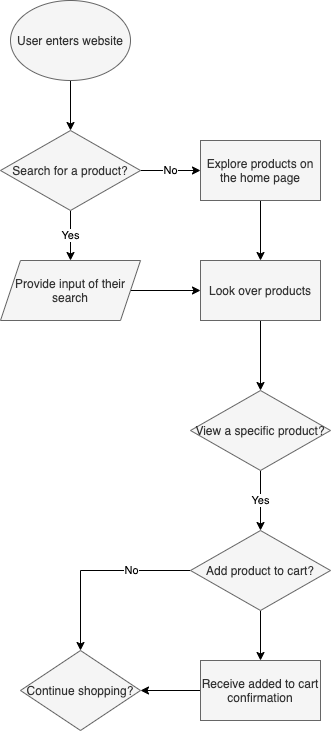

The diagram above was exported from draw.io. Its source (the exported page's mxGraphModel, read from the mxfile embedded in the PNG):
<mxGraphModel dx="188" dy="433" grid="1" gridSize="10" guides="1" tooltips="1" connect="1" arrows="1" fold="1" page="1" pageScale="1" pageWidth="850" pageHeight="1100" math="0" shadow="0">
  <root>
    <mxCell id="0" />
    <mxCell id="1" parent="0" />
    <mxCell id="5" style="edgeStyle=orthogonalEdgeStyle;rounded=0;orthogonalLoop=1;jettySize=auto;html=1;" edge="1" parent="1" source="4">
      <mxGeometry relative="1" as="geometry">
        <mxPoint x="120" y="160" as="targetPoint" />
      </mxGeometry>
    </mxCell>
    <mxCell id="4" value="User enters website" style="ellipse;whiteSpace=wrap;html=1;fillColor=#f5f5f5;strokeColor=#666666;fontColor=#333333;" vertex="1" parent="1">
      <mxGeometry x="60" y="30" width="120" height="80" as="geometry" />
    </mxCell>
    <mxCell id="7" value="No" style="edgeStyle=orthogonalEdgeStyle;rounded=0;orthogonalLoop=1;jettySize=auto;html=1;" edge="1" parent="1" source="6" target="9">
      <mxGeometry relative="1" as="geometry">
        <mxPoint x="260" y="200" as="targetPoint" />
      </mxGeometry>
    </mxCell>
    <mxCell id="8" value="Yes" style="edgeStyle=orthogonalEdgeStyle;rounded=0;orthogonalLoop=1;jettySize=auto;html=1;" edge="1" parent="1" source="6">
      <mxGeometry relative="1" as="geometry">
        <mxPoint x="120" y="290" as="targetPoint" />
      </mxGeometry>
    </mxCell>
    <mxCell id="6" value="Search for a product?" style="rhombus;whiteSpace=wrap;html=1;fillColor=#f5f5f5;strokeColor=#666666;fontColor=#333333;" vertex="1" parent="1">
      <mxGeometry x="50" y="160" width="140" height="80" as="geometry" />
    </mxCell>
    <mxCell id="13" style="edgeStyle=orthogonalEdgeStyle;rounded=0;orthogonalLoop=1;jettySize=auto;html=1;entryX=0.5;entryY=0;entryDx=0;entryDy=0;" edge="1" parent="1" source="9" target="11">
      <mxGeometry relative="1" as="geometry" />
    </mxCell>
    <mxCell id="9" value="Explore products on the home page" style="rounded=0;whiteSpace=wrap;html=1;fillColor=#f5f5f5;strokeColor=#666666;fontColor=#333333;" vertex="1" parent="1">
      <mxGeometry x="250" y="170" width="120" height="60" as="geometry" />
    </mxCell>
    <mxCell id="12" style="edgeStyle=orthogonalEdgeStyle;rounded=0;orthogonalLoop=1;jettySize=auto;html=1;exitX=1;exitY=0.5;exitDx=0;exitDy=0;entryX=0;entryY=0.5;entryDx=0;entryDy=0;" edge="1" parent="1" source="10" target="11">
      <mxGeometry relative="1" as="geometry" />
    </mxCell>
    <mxCell id="10" value="Provide input of their search" style="shape=parallelogram;perimeter=parallelogramPerimeter;whiteSpace=wrap;html=1;fixedSize=1;fillColor=#f5f5f5;strokeColor=#666666;fontColor=#333333;" vertex="1" parent="1">
      <mxGeometry x="50" y="290" width="140" height="60" as="geometry" />
    </mxCell>
    <mxCell id="14" style="edgeStyle=orthogonalEdgeStyle;rounded=0;orthogonalLoop=1;jettySize=auto;html=1;" edge="1" parent="1" source="11" target="15">
      <mxGeometry relative="1" as="geometry">
        <mxPoint x="310" y="410" as="targetPoint" />
      </mxGeometry>
    </mxCell>
    <mxCell id="11" value="Look over products" style="rounded=0;whiteSpace=wrap;html=1;fillColor=#f5f5f5;strokeColor=#666666;fontColor=#333333;" vertex="1" parent="1">
      <mxGeometry x="250" y="290" width="120" height="60" as="geometry" />
    </mxCell>
    <mxCell id="16" value="Yes" style="edgeStyle=orthogonalEdgeStyle;rounded=0;orthogonalLoop=1;jettySize=auto;html=1;" edge="1" parent="1" source="15" target="17">
      <mxGeometry relative="1" as="geometry">
        <mxPoint x="310.00000000000006" y="560" as="targetPoint" />
      </mxGeometry>
    </mxCell>
    <mxCell id="15" value="View a specific product?" style="rhombus;whiteSpace=wrap;html=1;fillColor=#f5f5f5;strokeColor=#666666;fontColor=#333333;" vertex="1" parent="1">
      <mxGeometry x="240" y="420" width="140" height="80" as="geometry" />
    </mxCell>
    <mxCell id="18" style="edgeStyle=orthogonalEdgeStyle;rounded=0;orthogonalLoop=1;jettySize=auto;html=1;" edge="1" parent="1" source="17" target="19">
      <mxGeometry relative="1" as="geometry">
        <mxPoint x="310" y="690" as="targetPoint" />
      </mxGeometry>
    </mxCell>
    <mxCell id="20" style="edgeStyle=orthogonalEdgeStyle;rounded=0;orthogonalLoop=1;jettySize=auto;html=1;entryX=0.5;entryY=0;entryDx=0;entryDy=0;" edge="1" parent="1" source="17" target="23">
      <mxGeometry relative="1" as="geometry">
        <mxPoint x="120" y="690" as="targetPoint" />
      </mxGeometry>
    </mxCell>
    <mxCell id="22" value="No" style="edgeLabel;html=1;align=center;verticalAlign=middle;resizable=0;points=[];" vertex="1" connectable="0" parent="20">
      <mxGeometry x="-0.3762" relative="1" as="geometry">
        <mxPoint as="offset" />
      </mxGeometry>
    </mxCell>
    <mxCell id="17" value="Add product to cart?" style="rhombus;whiteSpace=wrap;html=1;fillColor=#f5f5f5;strokeColor=#666666;fontColor=#333333;" vertex="1" parent="1">
      <mxGeometry x="240" y="560" width="140" height="80" as="geometry" />
    </mxCell>
    <mxCell id="24" style="edgeStyle=orthogonalEdgeStyle;rounded=0;orthogonalLoop=1;jettySize=auto;html=1;entryX=1;entryY=0.5;entryDx=0;entryDy=0;" edge="1" parent="1" source="19" target="23">
      <mxGeometry relative="1" as="geometry" />
    </mxCell>
    <mxCell id="19" value="Receive added to cart confirmation" style="rounded=0;whiteSpace=wrap;html=1;fillColor=#f5f5f5;strokeColor=#666666;fontColor=#333333;" vertex="1" parent="1">
      <mxGeometry x="250.00000000000006" y="690" width="120" height="60" as="geometry" />
    </mxCell>
    <mxCell id="23" value="Continue shopping?" style="rhombus;whiteSpace=wrap;html=1;fillColor=#f5f5f5;strokeColor=#666666;fontColor=#333333;" vertex="1" parent="1">
      <mxGeometry x="70" y="680" width="120" height="80" as="geometry" />
    </mxCell>
  </root>
</mxGraphModel>